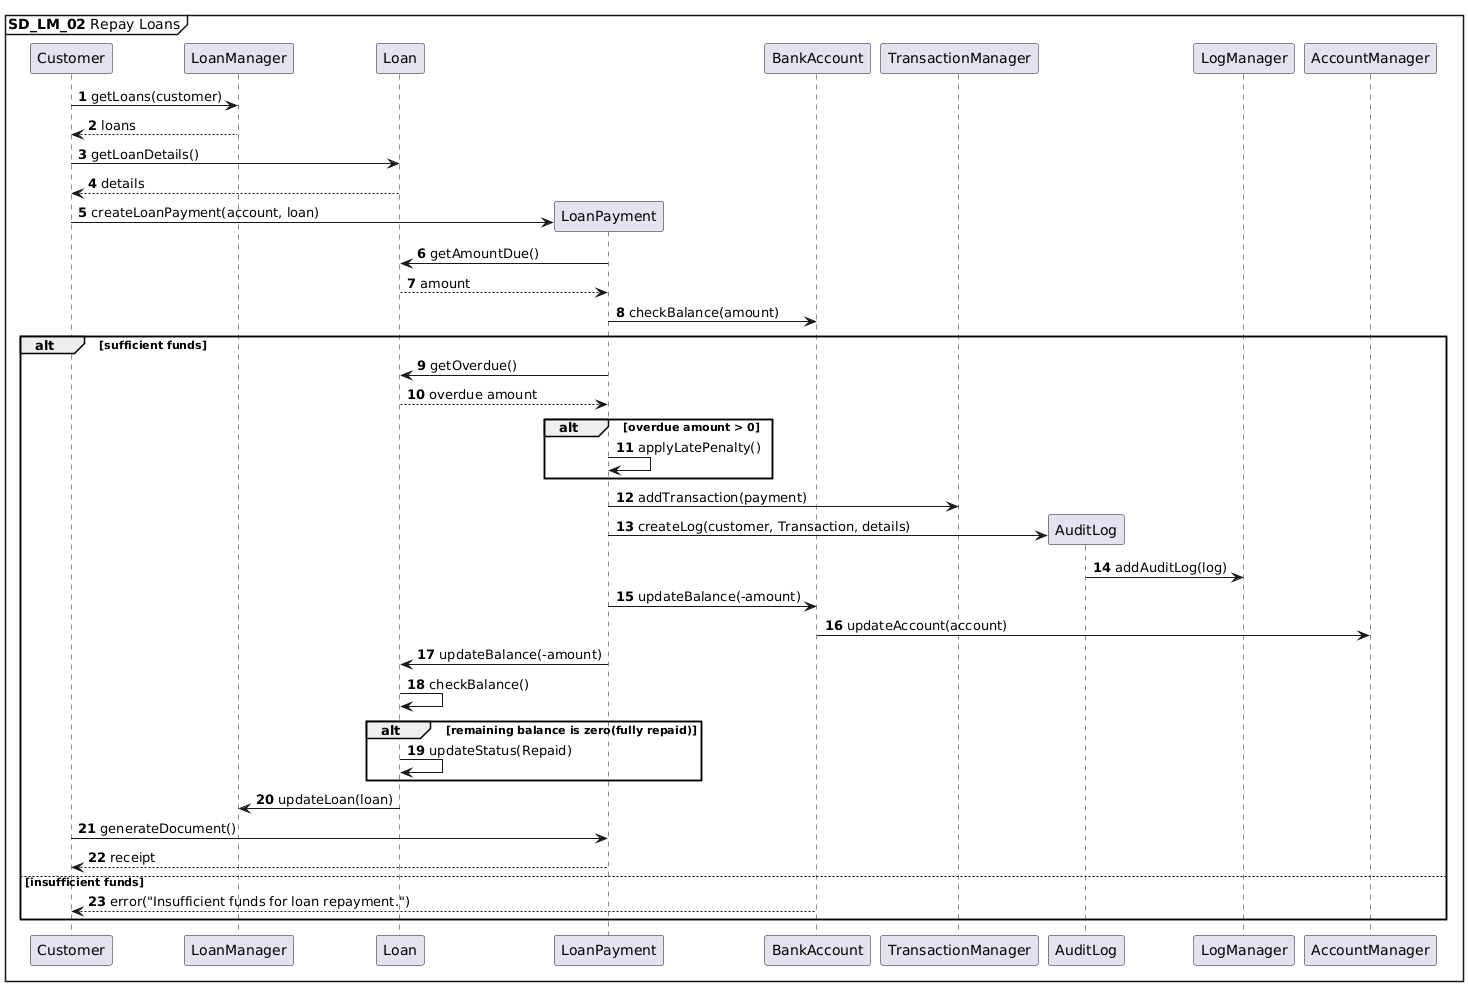

The diagram above was rendered by PlantUML. Its source (embedded in the PNG):
@startuml
autonumber
mainframe **SD_LM_02** Repay Loans

Customer -> LoanManager : getLoans(customer)
LoanManager --> Customer: loans
Customer -> Loan : getLoanDetails()
Loan --> Customer: details

Customer -> LoanPayment **: createLoanPayment(account, loan)
LoanPayment -> Loan: getAmountDue()
Loan --> LoanPayment: amount
LoanPayment -> BankAccount : checkBalance(amount)
alt sufficient funds
    LoanPayment -> Loan: getOverdue()
    Loan --> LoanPayment: overdue amount
    alt overdue amount > 0
    LoanPayment -> LoanPayment: applyLatePenalty()
    end
    LoanPayment -> TransactionManager : addTransaction(payment)
    LoanPayment -> AuditLog **: createLog(customer, Transaction, details)
    AuditLog -> LogManager: addAuditLog(log)
    LoanPayment -> BankAccount: updateBalance(-amount)
    BankAccount -> AccountManager: updateAccount(account)
    LoanPayment -> Loan : updateBalance(-amount)
    Loan -> Loan: checkBalance()
    alt remaining balance is zero(fully repaid)
    Loan -> Loan: updateStatus(Repaid)
    end
    Loan -> LoanManager: updateLoan(loan)
    
    Customer -> LoanPayment : generateDocument()
    LoanPayment --> Customer : receipt

else insufficient funds
    BankAccount --> Customer : error("Insufficient funds for loan repayment.")
end
@enduml